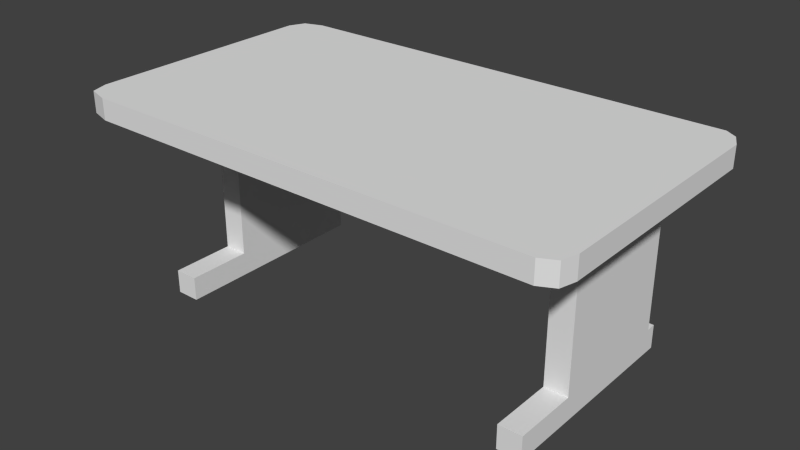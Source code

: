 # Source: Desk1.blend  (saved by Blender 2.91.10; exported with 4.5.12 LTS)
import bpy
from mathutils import Matrix  # noqa: F401  (used for matrix-valued properties, if any)

bpy.ops.wm.read_factory_settings(use_empty=True)
scene = bpy.context.scene
scene.name = 'Scene'

# ---- collections
col_collection_1 = bpy.data.collections.new('Collection 1'); scene.collection.children.link(col_collection_1)

# ---- world
world_world = bpy.data.worlds.new('World'); scene.world = world_world
world_world.color = (0.05088, 0.05088, 0.05088)
world_world.use_sun_shadow = False
world_world.sun_shadow_jitter_overblur = 0.0
world_world.cycles.sampling_method = 'MANUAL'
world_world.cycles.sample_map_resolution = 256

# ---- meshes
me_cube_001 = bpy.data.meshes.new('Cube.001')
me_cube_001.from_pydata([(-0.8866, -0.2929, -0.5814), (-0.8792, 0.6616, -0.5814), (0.8576, -0.2891, -0.5814), (0.8464, 0.6579, -0.5814), (0.805, 0.684, -0.5814), (-0.9053, -0.233, -0.6561), (0.805, -0.3153, -0.5814), (0.8726, -0.233, -0.6561), (0.8726, 0.6052, -0.6561), (-0.8116, -0.3153, -0.5814), (-0.8116, 0.684, -0.5814), (-0.9053, 0.6052, -0.6561), (-0.9053, 0.6052, -0.5814), (-0.8116, 0.684, -0.6561), (0.8726, 0.6052, -0.5814), (-0.8116, -0.3153, -0.6561), (0.8464, 0.6579, -0.6561), (0.8576, -0.2891, -0.6561), (0.805, -0.3153, -0.6561), (0.8726, -0.233, -0.5814), (-0.8792, 0.6616, -0.6561), (-0.8866, -0.2929, -0.6561), (-0.9053, -0.233, -0.5814), (0.805, 0.684, -0.6561), (-0.7583, 0.09829, -1.259), (-0.7583, 0.09829, -0.6386), (-0.7583, 0.573, -1.259), (-0.7583, 0.573, -0.6386), (-0.6729, 0.09829, -1.259), (-0.6729, 0.09829, -0.6386), (-0.6729, 0.573, -1.259), (-0.6729, 0.573, -0.6386), (-0.7583, 0.09829, -1.345), (-0.7583, 0.573, -1.345), (-0.6729, 0.09829, -1.345), (-0.6729, 0.573, -1.345), (-0.6729, 0.6089, -1.259), (-0.7583, 0.6089, -1.259), (-0.7583, -0.1347, -1.259), (-0.6729, -0.1347, -1.259), (-0.6729, 0.6089, -1.345), (-0.7583, 0.6089, -1.345), (-0.7583, -0.1347, -1.345), (-0.6729, -0.1347, -1.345), (0.6028, 0.09829, -1.259), (0.6028, 0.09829, -0.6386), (0.6028, 0.573, -1.259), (0.6028, 0.573, -0.6386), (0.6881, 0.09829, -1.259), (0.6881, 0.09829, -0.6386), (0.6881, 0.573, -1.259), (0.6881, 0.573, -0.6386), (0.6028, 0.09829, -1.345), (0.6028, 0.573, -1.345), (0.6881, 0.09829, -1.345), (0.6881, 0.573, -1.345), (0.6881, 0.6089, -1.259), (0.6028, 0.6089, -1.259), (0.6028, -0.1347, -1.259), (0.6881, -0.1347, -1.259), (0.6881, 0.6089, -1.345), (0.6028, 0.6089, -1.345), (0.6028, -0.1347, -1.345), (0.6881, -0.1347, -1.345), (-0.6877, 0.4992, -1.154), (-0.6877, 0.4992, -0.6528), (-0.6877, 0.5344, -1.154), (-0.6877, 0.5344, -0.6528), (0.6549, 0.4992, -1.154), (0.6549, 0.4992, -0.6528), (0.6549, 0.5344, -1.154), (0.6549, 0.5344, -0.6528)], [], [(4, 23, 13, 10), (19, 7, 8, 14), (9, 15, 18, 6), (10, 13, 20, 1), (12, 11, 5, 22), (3, 16, 23, 4), (2, 17, 7, 19), (6, 18, 17, 2), (14, 8, 16, 3), (0, 21, 15, 9), (12, 22, 0, 9, 6, 2, 19, 14, 3, 4, 10, 1), (11, 20, 13, 23, 16, 8, 7, 17, 18, 15, 21, 5), (22, 5, 21, 0), (1, 20, 11, 12), (25, 27, 26, 24), (27, 31, 30, 26), (31, 29, 28, 30), (29, 25, 24, 28), (30, 35, 40, 36), (29, 31, 27, 25), (32, 33, 35, 34), (30, 28, 34, 35), (33, 26, 37, 41), (24, 26, 33, 32), (39, 38, 42, 43), (37, 36, 40, 41), (24, 32, 42, 38), (34, 28, 39, 43), (32, 34, 43, 42), (35, 33, 41, 40), (28, 24, 38, 39), (26, 30, 36, 37), (45, 47, 46, 44), (47, 51, 50, 46), (51, 49, 48, 50), (49, 45, 44, 48), (50, 55, 60, 56), (49, 51, 47, 45), (52, 53, 55, 54), (50, 48, 54, 55), (53, 46, 57, 61), (44, 46, 53, 52), (59, 58, 62, 63), (57, 56, 60, 61), (44, 52, 62, 58), (54, 48, 59, 63), (52, 54, 63, 62), (55, 53, 61, 60), (48, 44, 58, 59), (46, 50, 56, 57), (65, 67, 66, 64), (67, 71, 70, 66), (71, 69, 68, 70), (69, 65, 64, 68), (64, 66, 70, 68), (69, 71, 67, 65)])
me_cube_001.use_remesh_preserve_volume = False
me_cube_001.use_remesh_preserve_attributes = False
me_cube_001.use_mirror_vertex_groups = False
me_cube_001.update()

# ---- objects
ob_cube = bpy.data.objects.new('Cube', me_cube_001)

# ---- transforms, parenting, visibility, modifiers, constraints
ob_cube.location = (0.0, 0.0, 0.0)
ob_cube.lineart.crease_threshold = 0.0
_m = ob_cube.modifiers.new('Triangulate', 'TRIANGULATE')

# ---- collection membership
col_collection_1.objects.link(ob_cube)

# ---- scene / render settings (as saved in the file)
scene.frame_start = 1; scene.frame_end = 250; scene.frame_set(1)
scene.render.engine = 'BLENDER_EEVEE_NEXT'
scene.render.resolution_percentage = 50
scene.render.dither_intensity = 0.0
scene.cycles.use_denoising = False
scene.cycles.samples = 10
scene.cycles.sampling_pattern = 'TABULATED_SOBOL'
scene.cycles.light_sampling_threshold = 0.0
scene.cycles.use_adaptive_sampling = False
scene.cycles.use_light_tree = False
scene.cycles.blur_glossy = 0.0
scene.cycles.pixel_filter_type = 'GAUSSIAN'
scene.cycles.sample_clamp_indirect = 0.0
scene.view_settings.view_transform = 'Standard'
bpy.context.view_layer.update()

# ---- added for rendering (the .blend has no active camera and no usable light): camera, sun
cam_auto = bpy.data.cameras.new('AutoCamera')
cam_auto.lens = 50.0
cam_auto.sensor_width = 36.0
cam_auto.clip_end = 1000.0
ob_auto_camera = bpy.data.objects.new('AutoCamera', cam_auto)
scene.collection.objects.link(ob_auto_camera)
ob_auto_camera.location = (1.99844, -2.23343, 0.648854)
ob_auto_camera.rotation_euler = (1.09748, -7.21219e-08, 0.694738)
scene.camera = ob_auto_camera
light_auto_sun = bpy.data.lights.new('AutoSun', 'SUN')
light_auto_sun.energy = 3.0
light_auto_sun.angle = 0.0523599
ob_auto_sun = bpy.data.objects.new('AutoSun', light_auto_sun)
scene.collection.objects.link(ob_auto_sun)
ob_auto_sun.rotation_euler = (0.872665, 0.174533, 0.523599)
bpy.context.view_layer.update()
